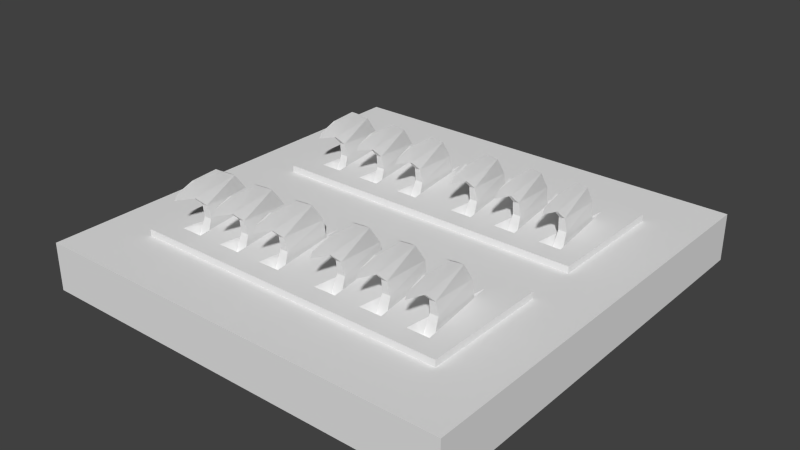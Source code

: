 # Source: Spikes_LOD1.blend  (saved by Blender 2.72.0; exported with 4.5.12 LTS)
import bpy
from mathutils import Matrix  # noqa: F401  (used for matrix-valued properties, if any)

bpy.ops.wm.read_factory_settings(use_empty=True)
scene = bpy.context.scene
scene.name = 'Scene'

# ---- collections
col_collection_1 = bpy.data.collections.new('Collection 1'); scene.collection.children.link(col_collection_1)

# ---- world
world_world = bpy.data.worlds.new('World'); scene.world = world_world
world_world.color = (0.05088, 0.05088, 0.05088)
world_world.use_sun_shadow = False
world_world.sun_shadow_jitter_overblur = 0.0
world_world.cycles.sampling_method = 'MANUAL'
world_world.cycles.sample_map_resolution = 256

# ---- meshes
me_cube_001 = bpy.data.meshes.new('Cube.001')
me_cube_001.from_pydata([(0.0, 0.7169, 1.278), (0.75, 0.7169, 1.278), (0.75, 0.1272, 1.278), (1.0, -1.0, -1.0), (0.0, 0.1272, 1.278), (1.0, -1.0, 1.0), (0.0, 0.7169, 1.0), (0.0, -1.0, 1.0), (0.0, -1.0, -1.0), (0.75, 0.7169, 1.0), (0.0, -0.12, 1.0), (0.75, -0.12, 1.0), (0.75, -0.7097, 1.0), (0.0, -0.7097, 1.0), (0.75, 0.1272, 1.0), (0.0, 0.1272, 1.0), (0.0, 1.007, -1.0), (0.0, 1.007, 1.0), (0.0, -0.12, 1.278), (0.75, -0.12, 1.278), (0.75, -0.7097, 1.278), (0.0, -0.7097, 1.278), (1.0, 1.007, 1.0), (1.0, 1.007, -1.0), (0.3745, -0.7097, 1.278), (0.09739, -0.6189, 1.278), (0.2023, -0.6184, 1.278), (0.3232, -0.6182, 1.278), (0.4282, -0.6178, 1.278), (0.5463, -0.6177, 1.278), (0.6508, -0.6173, 1.278), (0.1501, -0.2176, 1.278), (0.3759, -0.2176, 1.278), (0.5986, -0.2176, 1.278), (0.574, -0.5564, 0.833), (0.6235, -0.5563, 0.833), (0.5988, -0.2801, 0.833), (0.5795, -0.5256, 1.548), (0.6036, -0.5856, 3.235), (0.5989, -0.298, 1.967), (0.6133, -0.5379, 2.136), (0.591, -0.5885, 2.568), (0.61, -0.4531, 3.267), (0.5878, -0.4531, 3.267), (0.5989, -0.6725, 2.991), (0.5989, -0.6889, 2.771), (0.6183, -0.5256, 1.548), (0.5846, -0.3755, 2.846), (0.6068, -0.5885, 2.568), (0.5846, -0.5379, 2.136), (0.5942, -0.5856, 3.235), (0.6133, -0.3755, 2.846), (0.0, 0.003598, 1.0), (1.0, 0.003598, 1.0), (1.0, 0.003598, -1.0), (0.0, 0.003598, -1.0), (0.3513, -0.5564, 0.833), (0.4008, -0.5563, 0.833), (0.376, -0.2801, 0.833), (0.3568, -0.5256, 1.548), (0.3809, -0.5856, 3.235), (0.3762, -0.298, 1.967), (0.3905, -0.5379, 2.136), (0.3683, -0.5885, 2.568), (0.3873, -0.4531, 3.267), (0.3651, -0.4531, 3.267), (0.3762, -0.6725, 2.991), (0.3762, -0.6889, 2.771), (0.3956, -0.5256, 1.548), (0.3619, -0.3755, 2.846), (0.3841, -0.5885, 2.568), (0.3619, -0.5379, 2.136), (0.3715, -0.5856, 3.235), (0.3905, -0.3755, 2.846), (0.1264, -0.5564, 0.833), (0.1759, -0.5563, 0.833), (0.1512, -0.2801, 0.833), (0.1319, -0.5256, 1.548), (0.1561, -0.5856, 3.235), (0.1513, -0.298, 1.967), (0.1657, -0.5379, 2.136), (0.1434, -0.5885, 2.568), (0.1624, -0.4531, 3.267), (0.1403, -0.4531, 3.267), (0.1513, -0.6725, 2.991), (0.1513, -0.6889, 2.771), (0.1708, -0.5256, 1.548), (0.137, -0.3755, 2.846), (0.1592, -0.5885, 2.568), (0.137, -0.5379, 2.136), (0.1466, -0.5856, 3.235), (0.1657, -0.3755, 2.846), (0.3751, 0.1272, 1.278), (0.1499, 0.6253, 1.278), (0.3748, 0.6247, 1.278), (0.5997, 0.6255, 1.276), (0.09815, 0.2248, 1.278), (0.2026, 0.2247, 1.278), (0.4274, 0.2246, 1.278), (0.3235, 0.2248, 1.278), (0.5463, 0.2242, 1.278), (0.6508, 0.2244, 1.278), (0.574, 0.2849, 0.833), (0.6235, 0.2851, 0.833), (0.5988, 0.5612, 0.833), (0.5795, 0.3157, 1.548), (0.6036, 0.2557, 3.235), (0.5989, 0.5433, 1.967), (0.6133, 0.3034, 2.136), (0.591, 0.2529, 2.568), (0.61, 0.3882, 3.267), (0.5878, 0.3882, 3.267), (0.5989, 0.1688, 2.991), (0.5989, 0.1525, 2.771), (0.6183, 0.3157, 1.548), (0.5846, 0.4659, 2.846), (0.6068, 0.2529, 2.568), (0.5846, 0.3034, 2.136), (0.5942, 0.2557, 3.235), (0.6133, 0.4659, 2.846), (0.3497, 0.2849, 0.833), (0.3991, 0.2851, 0.833), (0.3744, 0.5612, 0.833), (0.3552, 0.3157, 1.548), (0.3793, 0.2557, 3.235), (0.3746, 0.5433, 1.967), (0.3889, 0.3034, 2.136), (0.3667, 0.2529, 2.568), (0.3857, 0.3882, 3.267), (0.3635, 0.3882, 3.267), (0.3746, 0.1688, 2.991), (0.3746, 0.1525, 2.771), (0.394, 0.3157, 1.548), (0.3602, 0.4659, 2.846), (0.3825, 0.2529, 2.568), (0.3602, 0.3034, 2.136), (0.3699, 0.2557, 3.235), (0.3889, 0.4659, 2.846), (0.1248, 0.2849, 0.833), (0.1743, 0.2851, 0.833), (0.1496, 0.5612, 0.833), (0.1303, 0.3157, 1.548), (0.1559, 0.2557, 3.235), (0.1498, 0.5433, 1.967), (0.1641, 0.3034, 2.136), (0.1419, 0.2529, 2.568), (0.1608, 0.3882, 3.267), (0.1387, 0.3882, 3.267), (0.1505, 0.1688, 2.991), (0.1692, 0.3157, 1.548), (0.1354, 0.4659, 2.846), (0.158, 0.2529, 2.568), (0.1354, 0.3034, 2.136), (0.145, 0.2557, 3.235), (0.1641, 0.4659, 2.846), (0.1512, 0.1525, 2.771)], [], [(5, 11, 12), (12, 11, 19, 20), (5, 7, 8, 3), (33, 18, 32), (22, 23, 16, 17), (29, 33, 32, 28), (5, 12, 13, 7), (33, 29, 34, 36), (51, 47, 43, 42), (47, 49, 41, 43), (106, 118, 112), (51, 42, 48, 40), (39, 37, 49, 47), (64, 60, 70), (128, 124, 134), (11, 53, 52, 10), (22, 9, 14), (8, 55, 54, 3), (34, 35, 46, 37), (38, 50, 44), (49, 40, 48, 41), (37, 46, 40, 49), (90, 81, 85, 84), (41, 48, 45), (69, 65, 64, 73), (69, 71, 63, 65), (73, 64, 70, 62), (57, 68, 59, 56), (61, 59, 71, 69), (65, 72, 60, 64), (26, 31, 76, 75), (110, 106, 116), (58, 61, 68, 57), (62, 70, 63, 71), (124, 136, 130), (70, 67, 63), (68, 62, 71, 59), (72, 63, 67, 66), (65, 63, 72), (33, 19, 18), (24, 26, 25, 21), (27, 32, 31, 26), (87, 83, 82, 91), (87, 89, 81, 83), (91, 82, 88, 80), (79, 77, 89, 87), (82, 78, 88), (78, 84, 85, 88), (75, 86, 77, 74), (76, 74, 77, 79), (79, 87, 91), (83, 90, 78, 82), (86, 80, 89, 77), (9, 1, 2, 14), (24, 28, 27), (22, 17, 6, 9), (11, 10, 18, 19), (36, 39, 46, 35), (97, 96, 4, 92), (16, 23, 54, 55), (14, 15, 52, 53), (31, 25, 74, 76), (79, 91, 80, 86), (99, 97, 92), (119, 115, 111, 110), (115, 117, 109, 111), (102, 103, 114, 105), (119, 110, 116, 108), (107, 105, 117, 115), (124, 130, 131, 134), (111, 109, 118), (29, 30, 35, 34), (76, 79, 86, 75), (13, 12, 20, 24, 21), (97, 93, 140, 139), (110, 111, 118, 106), (72, 66, 60), (117, 108, 116, 109), (105, 114, 108, 117), (83, 81, 90), (109, 116, 113), (118, 109, 113, 112), (99, 98, 121, 120), (1, 0, 95), (137, 133, 129, 128), (133, 135, 127, 129), (137, 128, 134, 126), (125, 123, 135, 133), (129, 127, 136), (122, 120, 123, 125), (90, 84, 78), (128, 129, 136, 124), (135, 126, 134, 127), (122, 125, 132, 121), (24, 29, 28), (123, 132, 126, 135), (88, 85, 81), (127, 134, 131), (136, 127, 131, 130), (150, 147, 146, 154), (150, 152, 145, 147), (154, 146, 151, 144), (143, 141, 152, 150), (39, 47, 51), (144, 151, 145, 152), (147, 153, 142, 146), (149, 144, 152, 141), (151, 155, 145), (139, 149, 141, 138), (146, 142, 151), (20, 30, 29, 24), (93, 0, 4, 96), (24, 27, 26), (27, 28, 57, 56), (25, 26, 75, 74), (25, 31, 18, 21), (39, 51, 40, 46), (42, 43, 50, 38), (32, 18, 31), (80, 88, 81, 89), (95, 100, 102, 104), (100, 101, 103, 102), (120, 121, 132, 123), (61, 69, 73), (32, 27, 56, 58), (140, 138, 141, 143), (96, 97, 139, 138), (104, 107, 114, 103), (94, 99, 120, 122), (93, 96, 138, 140), (98, 99, 92), (101, 100, 92, 2), (100, 98, 92), (14, 2, 92, 4, 15), (153, 148, 142), (50, 41, 45, 44), (43, 41, 50), (140, 143, 149, 139), (107, 115, 119), (36, 34, 37, 39), (104, 102, 105, 107), (61, 73, 62, 68), (58, 56, 59, 61), (106, 112, 113, 116), (42, 38, 48), (60, 66, 67, 70), (38, 44, 45, 48), (147, 145, 153), (153, 145, 155, 148), (142, 148, 155, 151), (6, 0, 1, 9), (107, 119, 108, 114), (20, 19, 33, 30), (1, 95, 101, 2), (94, 93, 97, 99), (143, 150, 154), (143, 154, 144, 149), (0, 93, 94), (95, 94, 98, 100), (125, 133, 137), (125, 137, 126, 132), (0, 94, 95), (98, 94, 122, 121), (101, 95, 104, 103), (30, 33, 36, 35), (28, 32, 58, 57), (53, 5, 3, 54), (53, 54, 23, 22), (5, 53, 11), (22, 14, 53)])
_uv = me_cube_001.uv_layers.new(name='UVMap')
_uv.uv.foreach_set('vector', [0.9915, 0.006732, 0.819, 0.7215, 0.819, 0.2425, 0.7768, 0.3352, 0.7772, 0.6448, 0.705, 0.5937, 0.7047, 0.3354, 0.568, 0.9881, 0.1539, 0.9881, 0.1539, 0.8382, 0.568, 0.8382, 0.5982, 0.5937, 0.5363, 0.6449, 0.5363, 0.5938, 0.568, 0.9881, 0.568, 0.8382, 0.1539, 0.8382, 0.1539, 0.9881, 0.5981, 0.384, 0.5982, 0.5937, 0.5363, 0.5938, 0.5364, 0.3837, 0.9915, 0.006732, 0.819, 0.2425, 0.3017, 0.2425, 0.3017, 0.006696, 0.05255, 0.9548, 0.05255, 0.739, 0.07082, 0.7786, 0.07082, 0.9194, 0.02479, 0.6281, 0.06793, 0.6154, 0.09819, 0.6528, 0.07233, 0.6919, 0.06793, 0.6154, 0.2344, 0.486, 0.2396, 0.5186, 0.09819, 0.6528, 0.191, 0.7087, 0.178, 0.6669, 0.2746, 0.6837, 0.06793, 0.6154, 0.09819, 0.6528, 0.2396, 0.5186, 0.2344, 0.486, 0.05344, 0.549, 0.2402, 0.4317, 0.2344, 0.486, 0.06793, 0.6154, 0.09819, 0.6528, 0.178, 0.6669, 0.2396, 0.5186, 0.09819, 0.6528, 0.178, 0.6669, 0.2396, 0.5186, 0.819, 0.7215, 0.819, 0.8231, 0.3017, 0.8231, 0.3017, 0.7215, 0.9915, 0.006732, 0.819, 0.2425, 0.819, 0.7215, 0.0163, 0.2869, 0.0163, 0.01708, 0.2861, 0.01708, 0.2861, 0.2869, 0.2536, 0.3144, 0.2977, 0.3028, 0.2945, 0.3848, 0.2509, 0.3839, 0.191, 0.7087, 0.178, 0.6669, 0.2746, 0.6837, 0.2344, 0.486, 0.2823, 0.4848, 0.287, 0.5128, 0.2396, 0.5186, 0.2402, 0.4317, 0.2883, 0.4274, 0.2823, 0.4848, 0.2344, 0.486, 0.178, 0.6669, 0.2492, 0.5604, 0.2628, 0.6437, 0.2558, 0.6798, 0.2492, 0.5604, 0.2914, 0.5452, 0.2628, 0.6437, 0.02479, 0.6281, 0.07233, 0.6919, 0.09819, 0.6528, 0.06793, 0.6154, 0.06793, 0.6154, 0.2344, 0.486, 0.2396, 0.5186, 0.09819, 0.6528, 0.06793, 0.6154, 0.09819, 0.6528, 0.2396, 0.5186, 0.2344, 0.486, 0.2536, 0.3144, 0.2509, 0.3839, 0.2945, 0.3848, 0.2977, 0.3028, 0.05344, 0.549, 0.2402, 0.4317, 0.2344, 0.486, 0.06793, 0.6154, 0.07233, 0.6919, 0.191, 0.7087, 0.178, 0.6669, 0.09819, 0.6528, 0.1053, 0.7392, 0.1053, 0.9548, 0.08599, 0.9162, 0.08811, 0.7809, 0.09819, 0.6528, 0.178, 0.6669, 0.2396, 0.5186, 0.06704, 0.3611, 0.05754, 0.4682, 0.2509, 0.3839, 0.2536, 0.3144, 0.2344, 0.486, 0.2396, 0.5186, 0.287, 0.5128, 0.2823, 0.4848, 0.191, 0.7087, 0.178, 0.6669, 0.2746, 0.6837, 0.2492, 0.5604, 0.3009, 0.6152, 0.2914, 0.5452, 0.2402, 0.4317, 0.2344, 0.486, 0.2823, 0.4848, 0.2883, 0.4274, 0.178, 0.6669, 0.2492, 0.5604, 0.2628, 0.6437, 0.2558, 0.6798, 0.09819, 0.6528, 0.2492, 0.5604, 0.178, 0.6669, 0.6256, 0.5937, 0.6256, 0.6449, 0.5982, 0.6449, 0.4173, 0.3356, 0.4173, 0.3831, 0.3899, 0.383, 0.3899, 0.3356, 0.481, 0.3834, 0.4814, 0.5938, 0.4177, 0.5937, 0.4173, 0.3831, 0.02479, 0.6281, 0.07233, 0.6919, 0.09819, 0.6528, 0.06793, 0.6154, 0.06793, 0.6154, 0.2344, 0.486, 0.2396, 0.5186, 0.09819, 0.6528, 0.06793, 0.6154, 0.09819, 0.6528, 0.2396, 0.5186, 0.2344, 0.486, 0.05344, 0.549, 0.2402, 0.4317, 0.2344, 0.486, 0.06793, 0.6154, 0.09819, 0.6528, 0.178, 0.6669, 0.2396, 0.5186, 0.178, 0.6669, 0.2558, 0.6798, 0.2628, 0.6437, 0.2492, 0.5604, 0.2536, 0.3144, 0.2509, 0.3839, 0.2945, 0.3848, 0.2977, 0.3028, 0.06704, 0.3611, 0.2536, 0.3144, 0.2509, 0.3839, 0.05754, 0.4682, 0.01185, 0.5507, 0.02479, 0.6281, 0.06793, 0.6154, 0.07233, 0.6919, 0.191, 0.7087, 0.178, 0.6669, 0.09819, 0.6528, 0.2402, 0.4317, 0.2344, 0.486, 0.2823, 0.4848, 0.2883, 0.4274, 0.7768, 0.3352, 0.7048, 0.3843, 0.705, 0.6449, 0.7772, 0.6448, 0.5364, 0.3357, 0.5364, 0.3837, 0.5087, 0.3835, 0.9915, 0.006732, 0.3017, 0.006696, 0.3017, 0.2425, 0.819, 0.2425, 0.7068, 0.7038, 0.3138, 0.7038, 0.5982, 0.6449, 0.705, 0.6449, 0.06704, 0.3611, 0.05754, 0.4682, 0.2509, 0.3839, 0.2536, 0.3144, 0.4177, 0.5937, 0.3902, 0.5936, 0.3904, 0.6446, 0.4175, 0.6449, 0.0163, 0.2869, 0.2861, 0.2869, 0.2861, 0.01708, 0.0163, 0.01708, 0.819, 0.7215, 0.3017, 0.7215, 0.3017, 0.8231, 0.819, 0.8231, 0.05255, 0.9548, 0.05255, 0.739, 0.07082, 0.7786, 0.07082, 0.9194, 0.05344, 0.549, 0.06793, 0.6154, 0.2344, 0.486, 0.2402, 0.4317, 0.4814, 0.5938, 0.4177, 0.5937, 0.4814, 0.6449, 0.02479, 0.6281, 0.06793, 0.6154, 0.09819, 0.6528, 0.07233, 0.6919, 0.06793, 0.6154, 0.2344, 0.486, 0.2396, 0.5186, 0.09819, 0.6528, 0.2536, 0.3144, 0.2977, 0.3028, 0.2945, 0.3848, 0.2509, 0.3839, 0.06793, 0.6154, 0.09819, 0.6528, 0.2396, 0.5186, 0.2344, 0.486, 0.05344, 0.549, 0.2402, 0.4317, 0.2344, 0.486, 0.06793, 0.6154, 0.178, 0.6669, 0.2558, 0.6798, 0.2628, 0.6437, 0.2492, 0.5604, 0.09819, 0.6528, 0.2492, 0.5604, 0.178, 0.6669, 0.05255, 0.739, 0.07893, 0.7391, 0.07946, 0.7798, 0.07082, 0.7786, 0.06704, 0.3611, 0.05754, 0.4682, 0.2509, 0.3839, 0.2536, 0.3144, 0.3121, 0.26, 0.7049, 0.2605, 0.6253, 0.3361, 0.4173, 0.3356, 0.3119, 0.3355, 0.1053, 0.7392, 0.1053, 0.9548, 0.08599, 0.9162, 0.08811, 0.7809, 0.07233, 0.6919, 0.09819, 0.6528, 0.178, 0.6669, 0.191, 0.7087, 0.191, 0.7087, 0.2558, 0.6798, 0.178, 0.6669, 0.2344, 0.486, 0.2823, 0.4848, 0.287, 0.5128, 0.2396, 0.5186, 0.2402, 0.4317, 0.2883, 0.4274, 0.2823, 0.4848, 0.2344, 0.486, 0.09819, 0.6528, 0.2492, 0.5604, 0.178, 0.6669, 0.2492, 0.5604, 0.2914, 0.5452, 0.2628, 0.6437, 0.178, 0.6669, 0.2492, 0.5604, 0.2628, 0.6437, 0.2558, 0.6798, 0.05255, 0.739, 0.07893, 0.7391, 0.07946, 0.7798, 0.07082, 0.7786, 0.6253, 0.3361, 0.5984, 0.3357, 0.6254, 0.3842, 0.02479, 0.6281, 0.06793, 0.6154, 0.09819, 0.6528, 0.07233, 0.6919, 0.06793, 0.6154, 0.2344, 0.486, 0.2396, 0.5186, 0.09819, 0.6528, 0.06793, 0.6154, 0.09819, 0.6528, 0.2396, 0.5186, 0.2344, 0.486, 0.05344, 0.549, 0.2402, 0.4317, 0.2344, 0.486, 0.06793, 0.6154, 0.09819, 0.6528, 0.2492, 0.5604, 0.178, 0.6669, 0.06704, 0.3611, 0.2536, 0.3144, 0.2509, 0.3839, 0.05754, 0.4682, 0.191, 0.7087, 0.2558, 0.6798, 0.178, 0.6669, 0.07233, 0.6919, 0.09819, 0.6528, 0.178, 0.6669, 0.191, 0.7087, 0.2344, 0.486, 0.2823, 0.4848, 0.287, 0.5128, 0.2396, 0.5186, 0.06704, 0.3611, 0.05754, 0.4682, 0.2509, 0.3839, 0.2536, 0.3144, 0.5984, 0.3357, 0.5981, 0.384, 0.5364, 0.3837, 0.2402, 0.4317, 0.2883, 0.4274, 0.2823, 0.4848, 0.2344, 0.486, 0.2492, 0.5604, 0.3009, 0.6152, 0.2914, 0.5452, 0.2492, 0.5604, 0.2914, 0.5452, 0.2628, 0.6437, 0.178, 0.6669, 0.2492, 0.5604, 0.2628, 0.6437, 0.2558, 0.6798, 0.02479, 0.6281, 0.07233, 0.6919, 0.09819, 0.6528, 0.06793, 0.6154, 0.06793, 0.6154, 0.2344, 0.486, 0.2396, 0.5186, 0.09819, 0.6528, 0.06793, 0.6154, 0.09819, 0.6528, 0.2396, 0.5186, 0.2344, 0.486, 0.05344, 0.549, 0.2402, 0.4317, 0.2344, 0.486, 0.06793, 0.6154, 0.05344, 0.549, 0.06793, 0.6154, 0.02479, 0.6281, 0.2344, 0.486, 0.2396, 0.5186, 0.287, 0.5128, 0.2823, 0.4848, 0.07233, 0.6919, 0.191, 0.7087, 0.178, 0.6669, 0.09819, 0.6528, 0.2402, 0.4317, 0.2344, 0.486, 0.2823, 0.4848, 0.2883, 0.4274, 0.2492, 0.5604, 0.3009, 0.6152, 0.2914, 0.5452, 0.2536, 0.3144, 0.2509, 0.3839, 0.2945, 0.3848, 0.2977, 0.3028, 0.09819, 0.6528, 0.178, 0.6669, 0.2396, 0.5186, 0.6253, 0.3361, 0.6254, 0.3842, 0.5981, 0.384, 0.5984, 0.3357, 0.3624, 0.3828, 0.3118, 0.3826, 0.3116, 0.5939, 0.3627, 0.5936, 0.481, 0.3357, 0.481, 0.3834, 0.4173, 0.3831, 0.07893, 0.7391, 0.1053, 0.7392, 0.08811, 0.7809, 0.07946, 0.7798, 0.07893, 0.7391, 0.1053, 0.7392, 0.08811, 0.7809, 0.07946, 0.7798, 0.3624, 0.3828, 0.3627, 0.5936, 0.3116, 0.5939, 0.3118, 0.3826, 0.05344, 0.549, 0.06793, 0.6154, 0.2344, 0.486, 0.2402, 0.4317, 0.07233, 0.6919, 0.09819, 0.6528, 0.178, 0.6669, 0.191, 0.7087, 0.4814, 0.5938, 0.4175, 0.6449, 0.4177, 0.5937, 0.2344, 0.486, 0.2396, 0.5186, 0.287, 0.5128, 0.2823, 0.4848, 0.05255, 0.9548, 0.05255, 0.739, 0.07082, 0.7786, 0.07082, 0.9194, 0.05255, 0.739, 0.07893, 0.7391, 0.07946, 0.7798, 0.07082, 0.7786, 0.2536, 0.3144, 0.2977, 0.3028, 0.2945, 0.3848, 0.2509, 0.3839, 0.01185, 0.5507, 0.02479, 0.6281, 0.06793, 0.6154, 0.05255, 0.9548, 0.05255, 0.739, 0.07082, 0.7786, 0.07082, 0.9194, 0.06704, 0.3611, 0.2536, 0.3144, 0.2509, 0.3839, 0.05754, 0.4682, 0.07893, 0.7391, 0.1053, 0.7392, 0.08811, 0.7809, 0.07946, 0.7798, 0.06704, 0.3611, 0.05754, 0.4682, 0.2509, 0.3839, 0.2536, 0.3144, 0.05255, 0.9548, 0.05255, 0.739, 0.07082, 0.7786, 0.07082, 0.9194, 0.05255, 0.9548, 0.05255, 0.739, 0.07082, 0.7786, 0.07082, 0.9194, 0.5088, 0.5938, 0.4814, 0.5938, 0.5089, 0.6449, 0.6256, 0.5937, 0.5982, 0.5937, 0.5982, 0.6449, 0.6256, 0.6449, 0.5982, 0.5937, 0.5363, 0.5938, 0.5982, 0.6449, 0.7068, 0.7038, 0.6256, 0.6449, 0.4175, 0.6449, 0.3119, 0.6456, 0.3138, 0.7038, 0.191, 0.7087, 0.2558, 0.6798, 0.178, 0.6669, 0.178, 0.6669, 0.2492, 0.5604, 0.2628, 0.6437, 0.2558, 0.6798, 0.09819, 0.6528, 0.2492, 0.5604, 0.178, 0.6669, 0.06704, 0.3611, 0.05754, 0.4682, 0.2509, 0.3839, 0.2536, 0.3144, 0.05344, 0.549, 0.06793, 0.6154, 0.02479, 0.6281, 0.06704, 0.3611, 0.2536, 0.3144, 0.2509, 0.3839, 0.05754, 0.4682, 0.06704, 0.3611, 0.2536, 0.3144, 0.2509, 0.3839, 0.05754, 0.4682, 0.05344, 0.549, 0.06793, 0.6154, 0.2344, 0.486, 0.2402, 0.4317, 0.06704, 0.3611, 0.2536, 0.3144, 0.2509, 0.3839, 0.05754, 0.4682, 0.178, 0.6669, 0.2558, 0.6798, 0.2628, 0.6437, 0.2492, 0.5604, 0.09819, 0.6528, 0.178, 0.6669, 0.2396, 0.5186, 0.178, 0.6669, 0.2558, 0.6798, 0.2628, 0.6437, 0.2492, 0.5604, 0.178, 0.6669, 0.2558, 0.6798, 0.2628, 0.6437, 0.2492, 0.5604, 0.09819, 0.6528, 0.2492, 0.5604, 0.178, 0.6669, 0.178, 0.6669, 0.2492, 0.5604, 0.2628, 0.6437, 0.2558, 0.6798, 0.178, 0.6669, 0.2558, 0.6798, 0.2628, 0.6437, 0.2492, 0.5604, 0.3121, 0.26, 0.5984, 0.3357, 0.7047, 0.3354, 0.7049, 0.2605, 0.05344, 0.549, 0.06793, 0.6154, 0.2344, 0.486, 0.2402, 0.4317, 0.7048, 0.3843, 0.705, 0.5937, 0.653, 0.5937, 0.6527, 0.3844, 0.7048, 0.3843, 0.6527, 0.3844, 0.653, 0.5937, 0.705, 0.5937, 0.481, 0.3834, 0.4173, 0.3831, 0.4177, 0.5937, 0.4814, 0.5938, 0.01185, 0.5507, 0.02479, 0.6281, 0.06793, 0.6154, 0.05344, 0.549, 0.06793, 0.6154, 0.2344, 0.486, 0.2402, 0.4317, 0.4173, 0.3356, 0.4173, 0.3831, 0.481, 0.3834, 0.5981, 0.384, 0.5364, 0.3837, 0.5363, 0.5938, 0.5982, 0.5937, 0.05344, 0.549, 0.06793, 0.6154, 0.02479, 0.6281, 0.05344, 0.549, 0.06793, 0.6154, 0.2344, 0.486, 0.2402, 0.4317, 0.5364, 0.3357, 0.5364, 0.3837, 0.5981, 0.384, 0.1053, 0.7392, 0.1053, 0.9548, 0.08599, 0.9162, 0.08811, 0.7809, 0.1053, 0.7392, 0.1053, 0.9548, 0.08599, 0.9162, 0.08811, 0.7809, 0.1053, 0.7392, 0.1053, 0.9548, 0.08599, 0.9162, 0.08811, 0.7809, 0.1053, 0.7392, 0.1053, 0.9548, 0.08599, 0.9162, 0.08811, 0.7809, 0.9821, 0.9881, 0.568, 0.9881, 0.568, 0.8382, 0.9821, 0.8382, 0.9821, 0.9881, 0.9821, 0.8382, 0.568, 0.8382, 0.568, 0.9881, 0.9915, 0.006732, 0.819, 0.8231, 0.819, 0.7215, 0.9915, 0.006732, 0.819, 0.7215, 0.9914, 0.8191])
me_cube_001.use_remesh_preserve_volume = False
me_cube_001.use_remesh_preserve_attributes = False
me_cube_001.use_mirror_vertex_groups = False
me_cube_001.update()

# ---- objects
ob_spikes = bpy.data.objects.new('Spikes', me_cube_001)

# ---- transforms, parenting, visibility, modifiers, constraints
ob_spikes.location = (0.0, 0.0, 0.01146)
ob_spikes.scale = (2.501, 2.501, 0.2803)
ob_spikes.lineart.crease_threshold = 0.0
_m = ob_spikes.modifiers.new('Mirror', 'MIRROR')
_m.use_clip = True

# ---- collection membership
col_collection_1.objects.link(ob_spikes)

# ---- scene / render settings (as saved in the file)
scene.frame_start = 1; scene.frame_end = 250; scene.frame_set(31)
scene.render.engine = 'BLENDER_EEVEE_NEXT'
scene.render.resolution_percentage = 50
scene.render.dither_intensity = 0.0
scene.cycles.use_denoising = False
scene.cycles.samples = 10
scene.cycles.sampling_pattern = 'TABULATED_SOBOL'
scene.cycles.light_sampling_threshold = 0.0
scene.cycles.use_adaptive_sampling = False
scene.cycles.use_light_tree = False
scene.cycles.blur_glossy = 0.0
scene.cycles.pixel_filter_type = 'GAUSSIAN'
scene.cycles.sample_clamp_indirect = 0.0
scene.view_settings.view_transform = 'Standard'
bpy.context.view_layer.update()

# ---- added for rendering (the .blend has no active camera and no usable light): camera, sun
cam_auto = bpy.data.cameras.new('AutoCamera')
cam_auto.lens = 50.0
cam_auto.sensor_width = 36.0
cam_auto.clip_end = 1000.0
ob_auto_camera = bpy.data.objects.new('AutoCamera', cam_auto)
scene.collection.objects.link(ob_auto_camera)
ob_auto_camera.location = (6.64819, -7.96883, 5.6477)
ob_auto_camera.rotation_euler = (1.09748, -7.21219e-08, 0.694738)
scene.camera = ob_auto_camera
light_auto_sun = bpy.data.lights.new('AutoSun', 'SUN')
light_auto_sun.energy = 3.0
light_auto_sun.angle = 0.0523599
ob_auto_sun = bpy.data.objects.new('AutoSun', light_auto_sun)
scene.collection.objects.link(ob_auto_sun)
ob_auto_sun.rotation_euler = (0.872665, 0.174533, 0.523599)
bpy.context.view_layer.update()
